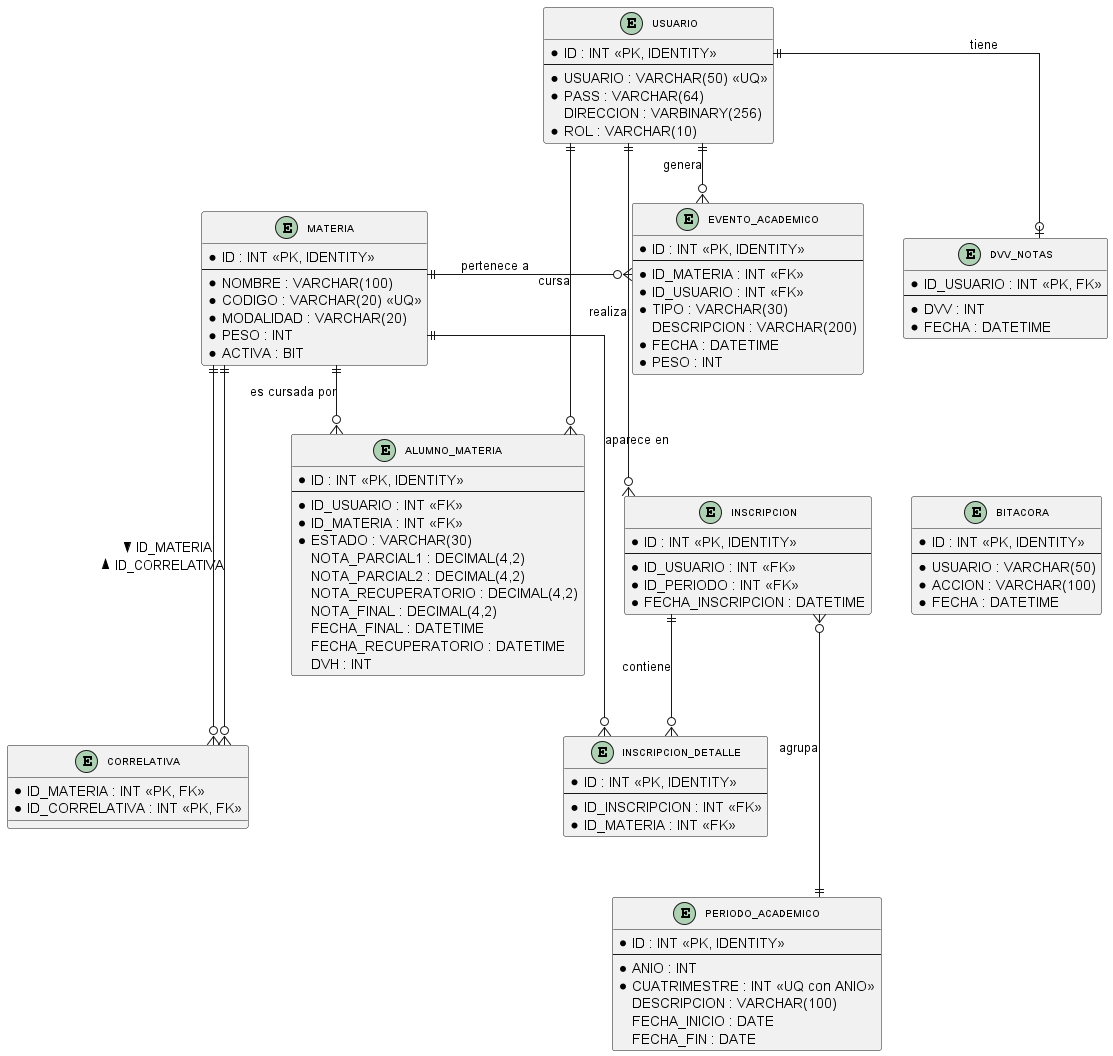

The diagram above was rendered by PlantUML. Its source (embedded in the PNG):
@startuml DER
top to bottom direction
skinparam entityAttributeIconSize 0
skinparam classFontSize 10
skinparam packageFontSize 11
skinparam shadowing false
skinparam linetype ortho
skinparam ranksep 60
skinparam nodesep 40

' ============================================================
' TABLAS
' ============================================================

entity "USUARIO" as USUARIO {
  *ID : INT <<PK, IDENTITY>>
  --
  *USUARIO : VARCHAR(50) <<UQ>>
  *PASS : VARCHAR(64)
  DIRECCION : VARBINARY(256)
  *ROL : VARCHAR(10)
}

entity "BITACORA" as BITACORA {
  *ID : INT <<PK, IDENTITY>>
  --
  *USUARIO : VARCHAR(50)
  *ACCION : VARCHAR(100)
  *FECHA : DATETIME
}

entity "MATERIA" as MATERIA {
  *ID : INT <<PK, IDENTITY>>
  --
  *NOMBRE : VARCHAR(100)
  *CODIGO : VARCHAR(20) <<UQ>>
  *MODALIDAD : VARCHAR(20)
  *PESO : INT
  *ACTIVA : BIT
}

entity "CORRELATIVA" as CORRELATIVA {
  *ID_MATERIA : INT <<PK, FK>>
  *ID_CORRELATIVA : INT <<PK, FK>>
}

entity "ALUMNO_MATERIA" as ALUMNO_MATERIA {
  *ID : INT <<PK, IDENTITY>>
  --
  *ID_USUARIO : INT <<FK>>
  *ID_MATERIA : INT <<FK>>
  *ESTADO : VARCHAR(30)
  NOTA_PARCIAL1 : DECIMAL(4,2)
  NOTA_PARCIAL2 : DECIMAL(4,2)
  NOTA_RECUPERATORIO : DECIMAL(4,2)
  NOTA_FINAL : DECIMAL(4,2)
  FECHA_FINAL : DATETIME
  FECHA_RECUPERATORIO : DATETIME
  DVH : INT
}

entity "DVV_NOTAS" as DVV_NOTAS {
  *ID_USUARIO : INT <<PK, FK>>
  --
  *DVV : INT
  *FECHA : DATETIME
}

entity "EVENTO_ACADEMICO" as EVENTO_ACADEMICO {
  *ID : INT <<PK, IDENTITY>>
  --
  *ID_MATERIA : INT <<FK>>
  *ID_USUARIO : INT <<FK>>
  *TIPO : VARCHAR(30)
  DESCRIPCION : VARCHAR(200)
  *FECHA : DATETIME
  *PESO : INT
}

entity "PERIODO_ACADEMICO" as PERIODO_ACADEMICO {
  *ID : INT <<PK, IDENTITY>>
  --
  *ANIO : INT
  *CUATRIMESTRE : INT <<UQ con ANIO>>
  DESCRIPCION : VARCHAR(100)
  FECHA_INICIO : DATE
  FECHA_FIN : DATE
}

entity "INSCRIPCION" as INSCRIPCION {
  *ID : INT <<PK, IDENTITY>>
  --
  *ID_USUARIO : INT <<FK>>
  *ID_PERIODO : INT <<FK>>
  *FECHA_INSCRIPCION : DATETIME
}

entity "INSCRIPCION_DETALLE" as INSCRIPCION_DETALLE {
  *ID : INT <<PK, IDENTITY>>
  --
  *ID_INSCRIPCION : INT <<FK>>
  *ID_MATERIA : INT <<FK>>
}

' ============================================================
' RELACIONES
' ============================================================

USUARIO         ||--o{    ALUMNO_MATERIA      : "cursa"
MATERIA         ||--o{    ALUMNO_MATERIA      : "es cursada por"

USUARIO         ||--o|    DVV_NOTAS           : "tiene"

USUARIO         ||--o{    EVENTO_ACADEMICO    : "genera"
MATERIA         ||--o{    EVENTO_ACADEMICO    : "pertenece a"

MATERIA         ||--o{    CORRELATIVA         : "ID_MATERIA >"
MATERIA         ||--o{    CORRELATIVA         : "< ID_CORRELATIVA"

USUARIO         ||--o{    INSCRIPCION         : "realiza"
PERIODO_ACADEMICO ||--o{  INSCRIPCION         : "agrupa"

INSCRIPCION     ||--o{    INSCRIPCION_DETALLE : "contiene"
MATERIA         ||--o{    INSCRIPCION_DETALLE : "aparece en"

' ============================================================
' FLECHAS OCULTAS — controlan posición de tablas
' ============================================================
' Columna izquierda: USUARIO, DVV_NOTAS, BITACORA
USUARIO    -[hidden]down-> DVV_NOTAS
DVV_NOTAS  -[hidden]down-> BITACORA

' USUARIO a la izquierda de MATERIA
USUARIO    -[hidden]right-> MATERIA

' Columna central: MATERIA, ALUMNO_MATERIA, CORRELATIVA
MATERIA         -[hidden]down-> ALUMNO_MATERIA
ALUMNO_MATERIA  -[hidden]down-> CORRELATIVA

' Columna derecha: EVENTO_ACADEMICO, INSCRIPCION, INSCRIPCION_DETALLE, PERIODO_ACADEMICO
MATERIA              -[hidden]right-> EVENTO_ACADEMICO
EVENTO_ACADEMICO     -[hidden]down-> INSCRIPCION
INSCRIPCION          -[hidden]down-> INSCRIPCION_DETALLE
INSCRIPCION_DETALLE  -[hidden]down-> PERIODO_ACADEMICO

@enduml